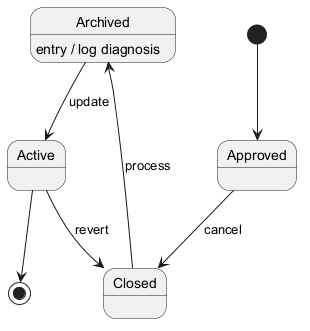

The diagram above was rendered by PlantUML. Its source (embedded in the PNG):
@startuml
skinparam monochrome true
[*] --> Approved
Approved --> Closed : cancel
Closed --> Archived : process
Archived --> Active : update
Archived : entry / log diagnosis
Active --> Closed : revert
Active --> [*]
@enduml